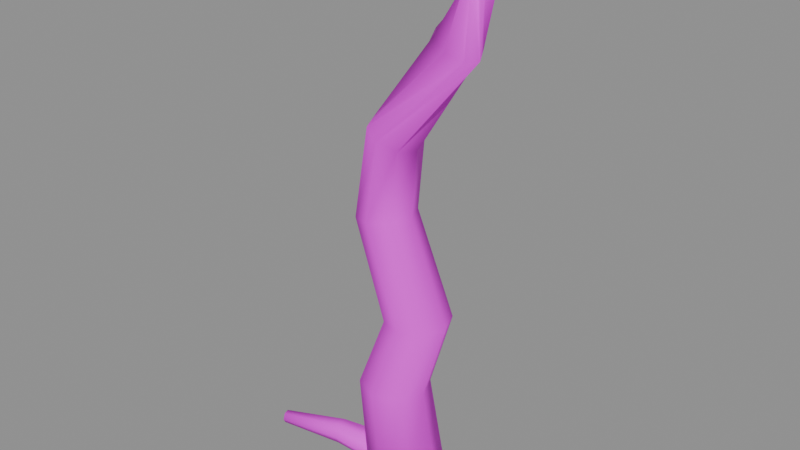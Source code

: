 # Source: trunk_main.blend  (saved by Blender 4.5.87; exported with 4.5.12 LTS)
import bpy
from mathutils import Matrix  # noqa: F401  (used for matrix-valued properties, if any)

bpy.ops.wm.read_factory_settings(use_empty=True)
scene = bpy.context.scene
scene.name = 'ComponentPackage_trunk_main'

# ---- collections
col_sea_scene_water_building_003_trunk_main = bpy.data.collections.new('SEA-SCENE-WATER-BUILDING-003-TRUNK-MAIN'); scene.collection.children.link(col_sea_scene_water_building_003_trunk_main)

# ---- images (referenced by path relative to the original .blend; pixels are not part of the script)
import os
ASSET_DIR = os.environ.get("B2B_ASSET_DIR", "")  # directory of the original .blend (textures are referenced by path, not embedded)
HERE = os.path.dirname(os.path.abspath(__file__))  # packed textures are extracted next to this script under _unpacked/

def load_image(name, relpath, width, height, colorspace="sRGB"):
    """Load a texture the original file referenced (path relative to the .blend, or extracted next to this script)."""
    p = next((c for c in (os.path.join(HERE, relpath), os.path.join(ASSET_DIR, relpath)) if relpath and os.path.exists(c)), "")
    if p:
        img = bpy.data.images.load(p, check_existing=True)
        img.name = name
    else:  # same state as the original file: an image datablock whose file is absent (Cycles renders it pink)
        img = bpy.data.images.new(name, width, height)
        img.source = "FILE"
        img.filepath = "//" + (relpath or name)
    img.colorspace_settings.name = colorspace
    return img
img_sea_cabin_timber_8x8_512_png = load_image('sea_cabin_timber_8x8_512.png', 'sea_cabin_timber_8x8_512.png', 1024, 1024, 'sRGB')

# ---- materials (node trees are filled in below, after node groups)
mat_wb003v2_sea_matte = bpy.data.materials.new('WB003V2_SEA_Matte')

# ---- material node trees
mat_wb003v2_sea_matte.use_nodes = True; mat_wb003v2_sea_matte.node_tree.nodes.clear()
_N = mat_wb003v2_sea_matte.node_tree.nodes; _L = mat_wb003v2_sea_matte.node_tree.links
n0 = _N.new('ShaderNodeBsdfPrincipled'); n0.name = '原理化 BSDF'; n0.location = (-200, 100)
n0.inputs[2].default_value = 0.78
n1 = _N.new('ShaderNodeOutputMaterial'); n1.name = '材质输出'; n1.location = (200, 100)
n2 = _N.new('ShaderNodeUVMap'); n2.name = 'UV 贴图'; n2.location = (0, 0)
n2.uv_map = 'PaletteUV'
n3 = _N.new('ShaderNodeTexImage'); n3.name = '图像纹理'; n3.location = (0, 0)
n3.image = img_sea_cabin_timber_8x8_512_png
n3.interpolation = 'Closest'
n3.extension = 'EXTEND'
_L.new(n0.outputs[0], n1.inputs[0])
_L.new(n2.outputs[0], n3.inputs[0])
_L.new(n3.outputs[0], n0.inputs[0])
n1.is_active_output = True

# ---- meshes
me_wb003v2_maintrunk_004 = bpy.data.meshes.new('WB003V2_MainTrunk.004')
me_wb003v2_maintrunk_004.from_pydata([(-0.5721, -0.0694, 0.00742), (-0.3447, -0.6676, 0.1241), (0.2326, -0.9154, 0.2932), (0.8215, -0.6676, 0.4157), (1.077, -0.0694, 0.4197), (0.8497, 0.5288, 0.303), (0.2724, 0.7766, 0.1339), (-0.3165, 0.5288, 0.0115), (-1.03, 0.1306, 2.272), (-0.8009, -0.4244, 2.255), (-0.2475, -0.6542, 2.214), (0.3059, -0.4244, 2.172), (0.5351, 0.1306, 2.155), (0.3059, 0.6856, 2.172), (-0.2475, 0.9154, 2.214), (-0.8009, 0.6856, 2.255), (-0.1652, -0.0694, 4.16), (0.04408, -0.5781, 4.188), (0.5511, -0.7888, 4.231), (1.059, -0.5781, 4.264), (1.27, -0.0694, 4.267), (1.061, 0.4393, 4.239), (0.5538, 0.65, 4.196), (0.04598, 0.4393, 4.163), (-1.195, 0.2306, 6.116), (-1.005, -0.2322, 6.145), (-0.5475, -0.4239, 6.214), (-0.08984, -0.2322, 6.282), (0.09974, 0.2306, 6.311), (-0.08984, 0.6934, 6.282), (-0.5475, 0.8851, 6.214), (-1.005, 0.6934, 6.145), (-0.5849, -0.0694, 8.455), (-0.4314, -0.486, 8.376), (-0.05303, -0.6586, 8.201), (0.3286, -0.486, 8.034), (0.4899, -0.0694, 7.972), (0.3364, 0.3472, 8.051), (-0.042, 0.5198, 8.226), (-0.4236, 0.3472, 8.393), (1.327, -0.3883, 10.21), (1.629, -0.19, 10.04), (1.711, 0.1961, 9.968), (1.524, 0.5438, 10.04), (1.178, 0.6495, 10.21), (0.8759, 0.4512, 10.39), (0.7941, 0.06511, 10.46), (0.9807, -0.2826, 10.39), (1.626, 0.2306, 12.38), (1.757, -0.09362, 12.35), (2.06, -0.2279, 12.23), (2.359, -0.09362, 12.11), (2.479, 0.2306, 12.04), (2.348, 0.5548, 12.08), (2.045, 0.6891, 12.19), (1.746, 0.5548, 12.32)], [], [(7, 6, 5, 4, 3, 2, 1, 0), (48, 49, 50, 51, 52, 53, 54, 55), (0, 1, 9, 8), (1, 2, 10, 9), (2, 3, 11, 10), (3, 4, 12, 11), (4, 5, 13, 12), (5, 6, 14, 13), (6, 7, 15, 14), (7, 0, 8, 15), (8, 9, 17, 16), (9, 10, 18, 17), (10, 11, 19, 18), (11, 12, 20, 19), (12, 13, 21, 20), (13, 14, 22, 21), (14, 15, 23, 22), (15, 8, 16, 23), (16, 17, 25, 24), (17, 18, 26, 25), (18, 19, 27, 26), (19, 20, 28, 27), (20, 21, 29, 28), (21, 22, 30, 29), (22, 23, 31, 30), (23, 16, 24, 31), (24, 25, 33, 32), (25, 26, 34, 33), (26, 27, 35, 34), (27, 28, 36, 35), (28, 29, 37, 36), (29, 30, 38, 37), (30, 31, 39, 38), (31, 24, 32, 39), (32, 33, 41, 40), (33, 34, 42, 41), (34, 35, 43, 42), (35, 36, 44, 43), (36, 37, 45, 44), (37, 38, 46, 45), (38, 39, 47, 46), (39, 32, 40, 47), (40, 41, 49, 48), (41, 42, 50, 49), (42, 43, 51, 50), (43, 44, 52, 51), (44, 45, 53, 52), (45, 46, 54, 53), (46, 47, 55, 54), (47, 40, 48, 55)])
me_wb003v2_maintrunk_004.polygons.foreach_set('use_smooth', [True] * 50)
_uv = me_wb003v2_maintrunk_004.uv_layers.new(name='PaletteUV')
_uv.uv.foreach_set('vector', [0.7155, 0.8125, 0.7073, 0.8323, 0.6875, 0.8405, 0.6677, 0.8323, 0.6595, 0.8125, 0.6677, 0.7927, 0.6875, 0.7845, 0.7073, 0.7927, 0.7155, 0.8125, 0.7073, 0.8323, 0.6875, 0.8405, 0.6677, 0.8323, 0.6595, 0.8125, 0.6677, 0.7927, 0.6875, 0.7845, 0.7073, 0.7927, 0.7155, 0.8125, 0.6875, 0.8405, 0.6595, 0.8125, 0.6875, 0.7845, 0.7155, 0.8125, 0.6875, 0.8405, 0.6595, 0.8125, 0.6875, 0.7845, 0.7155, 0.8125, 0.6875, 0.8405, 0.6595, 0.8125, 0.6875, 0.7845, 0.7155, 0.8125, 0.6875, 0.8405, 0.6595, 0.8125, 0.6875, 0.7845, 0.7155, 0.8125, 0.6875, 0.8405, 0.6595, 0.8125, 0.6875, 0.7845, 0.7155, 0.8125, 0.6875, 0.8405, 0.6595, 0.8125, 0.6875, 0.7845, 0.7155, 0.8125, 0.6875, 0.8405, 0.6595, 0.8125, 0.6875, 0.7845, 0.7155, 0.8125, 0.6875, 0.8405, 0.6595, 0.8125, 0.6875, 0.7845, 0.7155, 0.8125, 0.6875, 0.8405, 0.6595, 0.8125, 0.6875, 0.7845, 0.7155, 0.8125, 0.6875, 0.8405, 0.6595, 0.8125, 0.6875, 0.7845, 0.7155, 0.8125, 0.6875, 0.8405, 0.6595, 0.8125, 0.6875, 0.7845, 0.7155, 0.8125, 0.6875, 0.8405, 0.6595, 0.8125, 0.6875, 0.7845, 0.7155, 0.8125, 0.6875, 0.8405, 0.6595, 0.8125, 0.6875, 0.7845, 0.7155, 0.8125, 0.6875, 0.8405, 0.6595, 0.8125, 0.6875, 0.7845, 0.7155, 0.8125, 0.6875, 0.8405, 0.6595, 0.8125, 0.6875, 0.7845, 0.7155, 0.8125, 0.6875, 0.8405, 0.6595, 0.8125, 0.6875, 0.7845, 0.7155, 0.8125, 0.6875, 0.8405, 0.6595, 0.8125, 0.6875, 0.7845, 0.7155, 0.8125, 0.6875, 0.8405, 0.6595, 0.8125, 0.6875, 0.7845, 0.7155, 0.8125, 0.6875, 0.8405, 0.6595, 0.8125, 0.6875, 0.7845, 0.7155, 0.8125, 0.6875, 0.8405, 0.6595, 0.8125, 0.6875, 0.7845, 0.7155, 0.8125, 0.6875, 0.8405, 0.6595, 0.8125, 0.6875, 0.7845, 0.7155, 0.8125, 0.6875, 0.8405, 0.6595, 0.8125, 0.6875, 0.7845, 0.7155, 0.8125, 0.6875, 0.8405, 0.6595, 0.8125, 0.6875, 0.7845, 0.7155, 0.8125, 0.6875, 0.8405, 0.6595, 0.8125, 0.6875, 0.7845, 0.7155, 0.8125, 0.6875, 0.8405, 0.6595, 0.8125, 0.6875, 0.7845, 0.7155, 0.8125, 0.6875, 0.8405, 0.6595, 0.8125, 0.6875, 0.7845, 0.7155, 0.8125, 0.6875, 0.8405, 0.6595, 0.8125, 0.6875, 0.7845, 0.7155, 0.8125, 0.6875, 0.8405, 0.6595, 0.8125, 0.6875, 0.7845, 0.7155, 0.8125, 0.6875, 0.8405, 0.6595, 0.8125, 0.6875, 0.7845, 0.7155, 0.8125, 0.6875, 0.8405, 0.6595, 0.8125, 0.6875, 0.7845, 0.7155, 0.8125, 0.6875, 0.8405, 0.6595, 0.8125, 0.6875, 0.7845, 0.7155, 0.8125, 0.6875, 0.8405, 0.6595, 0.8125, 0.6875, 0.7845, 0.7155, 0.8125, 0.6875, 0.8405, 0.6595, 0.8125, 0.6875, 0.7845, 0.7155, 0.8125, 0.6875, 0.8405, 0.6595, 0.8125, 0.6875, 0.7845, 0.7155, 0.8125, 0.6875, 0.8405, 0.6595, 0.8125, 0.6875, 0.7845, 0.7155, 0.8125, 0.6875, 0.8405, 0.6595, 0.8125, 0.6875, 0.7845, 0.7155, 0.8125, 0.6875, 0.8405, 0.6595, 0.8125, 0.6875, 0.7845, 0.7155, 0.8125, 0.6875, 0.8405, 0.6595, 0.8125, 0.6875, 0.7845, 0.7155, 0.8125, 0.6875, 0.8405, 0.6595, 0.8125, 0.6875, 0.7845, 0.7155, 0.8125, 0.6875, 0.8405, 0.6595, 0.8125, 0.6875, 0.7845, 0.7155, 0.8125, 0.6875, 0.8405, 0.6595, 0.8125, 0.6875, 0.7845, 0.7155, 0.8125, 0.6875, 0.8405, 0.6595, 0.8125, 0.6875, 0.7845, 0.7155, 0.8125, 0.6875, 0.8405, 0.6595, 0.8125, 0.6875, 0.7845, 0.7155, 0.8125, 0.6875, 0.8405, 0.6595, 0.8125, 0.6875, 0.7845, 0.7155, 0.8125, 0.6875, 0.8405, 0.6595, 0.8125, 0.6875, 0.7845, 0.7155, 0.8125, 0.6875, 0.8405, 0.6595, 0.8125, 0.6875, 0.7845, 0.7155, 0.8125, 0.6875, 0.8405, 0.6595, 0.8125, 0.6875, 0.7845, 0.7155, 0.8125, 0.6875, 0.8405, 0.6595, 0.8125, 0.6875, 0.7845])
me_wb003v2_maintrunk_004.materials.append(mat_wb003v2_sea_matte)
me_wb003v2_maintrunk_004.update()
me_wb003v2_rootl_004 = bpy.data.meshes.new('WB003V2_RootL.004')
me_wb003v2_rootl_004.from_pydata([(0.1034, 0.3477, 0.3636), (0.1174, 0.1379, 0.0), (0.1665, -0.2792, 0.0), (0.2016, -0.4865, 0.3636), (0.1876, -0.2767, 0.7272), (0.1385, 0.1404, 0.7272), (-1.601, 0.008932, 0.4136), (-1.577, -0.1307, 0.1681), (-1.523, -0.409, 0.1681), (-1.494, -0.5477, 0.4136), (-1.518, -0.4081, 0.6591), (-1.572, -0.1298, 0.6591), (-2.988, -0.5281, 0.3936), (-2.966, -0.5983, 0.2663), (-2.926, -0.7396, 0.2663), (-2.907, -0.8107, 0.3936), (-2.929, -0.7406, 0.5209), (-2.969, -0.5992, 0.5209)], [], [(5, 4, 3, 2, 1, 0), (12, 13, 14, 15, 16, 17), (0, 1, 7, 6), (1, 2, 8, 7), (2, 3, 9, 8), (3, 4, 10, 9), (4, 5, 11, 10), (5, 0, 6, 11), (6, 7, 13, 12), (7, 8, 14, 13), (8, 9, 15, 14), (9, 10, 16, 15), (10, 11, 17, 16), (11, 6, 12, 17)])
me_wb003v2_rootl_004.polygons.foreach_set('use_smooth', [True] * 14)
_uv = me_wb003v2_rootl_004.uv_layers.new(name='PaletteUV')
_uv.uv.foreach_set('vector', [0.8405, 0.8125, 0.8265, 0.8367, 0.7985, 0.8367, 0.7845, 0.8125, 0.7985, 0.7883, 0.8265, 0.7883, 0.8405, 0.8125, 0.8265, 0.8367, 0.7985, 0.8367, 0.7845, 0.8125, 0.7985, 0.7883, 0.8265, 0.7883, 0.8405, 0.8125, 0.8125, 0.8405, 0.7845, 0.8125, 0.8125, 0.7845, 0.8405, 0.8125, 0.8125, 0.8405, 0.7845, 0.8125, 0.8125, 0.7845, 0.8405, 0.8125, 0.8125, 0.8405, 0.7845, 0.8125, 0.8125, 0.7845, 0.8405, 0.8125, 0.8125, 0.8405, 0.7845, 0.8125, 0.8125, 0.7845, 0.8405, 0.8125, 0.8125, 0.8405, 0.7845, 0.8125, 0.8125, 0.7845, 0.8405, 0.8125, 0.8125, 0.8405, 0.7845, 0.8125, 0.8125, 0.7845, 0.8405, 0.8125, 0.8125, 0.8405, 0.7845, 0.8125, 0.8125, 0.7845, 0.8405, 0.8125, 0.8125, 0.8405, 0.7845, 0.8125, 0.8125, 0.7845, 0.8405, 0.8125, 0.8125, 0.8405, 0.7845, 0.8125, 0.8125, 0.7845, 0.8405, 0.8125, 0.8125, 0.8405, 0.7845, 0.8125, 0.8125, 0.7845, 0.8405, 0.8125, 0.8125, 0.8405, 0.7845, 0.8125, 0.8125, 0.7845, 0.8405, 0.8125, 0.8125, 0.8405, 0.7845, 0.8125, 0.8125, 0.7845])
me_wb003v2_rootl_004.materials.append(mat_wb003v2_sea_matte)
me_wb003v2_rootl_004.update()
me_wb003v2_rootr_004 = bpy.data.meshes.new('WB003V2_RootR.004')
me_wb003v2_rootr_004.from_pydata([(0.5466, -0.3753, 0.3636), (0.5093, -0.2193, 0.08663), (0.4152, 0.08652, 0.08663), (0.3584, 0.2364, 0.3636), (0.3957, 0.08053, 0.6405), (0.4898, -0.2253, 0.6405), (1.818, 0.1249, 0.4136), (1.785, 0.2277, 0.2265), (1.72, 0.4335, 0.2265), (1.687, 0.5363, 0.4136), (1.72, 0.4335, 0.6006), (1.785, 0.2277, 0.6006), (2.988, 0.6243, 0.3636), (2.967, 0.6763, 0.2667), (2.931, 0.7825, 0.2667), (2.917, 0.8368, 0.3636), (2.938, 0.7849, 0.4605), (2.974, 0.6787, 0.4605)], [], [(5, 4, 3, 2, 1, 0), (12, 13, 14, 15, 16, 17), (0, 1, 7, 6), (1, 2, 8, 7), (2, 3, 9, 8), (3, 4, 10, 9), (4, 5, 11, 10), (5, 0, 6, 11), (6, 7, 13, 12), (7, 8, 14, 13), (8, 9, 15, 14), (9, 10, 16, 15), (10, 11, 17, 16), (11, 6, 12, 17)])
me_wb003v2_rootr_004.polygons.foreach_set('use_smooth', [True] * 14)
_uv = me_wb003v2_rootr_004.uv_layers.new(name='PaletteUV')
_uv.uv.foreach_set('vector', [0.8405, 0.8125, 0.8265, 0.8367, 0.7985, 0.8367, 0.7845, 0.8125, 0.7985, 0.7883, 0.8265, 0.7883, 0.8405, 0.8125, 0.8265, 0.8367, 0.7985, 0.8367, 0.7845, 0.8125, 0.7985, 0.7883, 0.8265, 0.7883, 0.8405, 0.8125, 0.8125, 0.8405, 0.7845, 0.8125, 0.8125, 0.7845, 0.8405, 0.8125, 0.8125, 0.8405, 0.7845, 0.8125, 0.8125, 0.7845, 0.8405, 0.8125, 0.8125, 0.8405, 0.7845, 0.8125, 0.8125, 0.7845, 0.8405, 0.8125, 0.8125, 0.8405, 0.7845, 0.8125, 0.8125, 0.7845, 0.8405, 0.8125, 0.8125, 0.8405, 0.7845, 0.8125, 0.8125, 0.7845, 0.8405, 0.8125, 0.8125, 0.8405, 0.7845, 0.8125, 0.8125, 0.7845, 0.8405, 0.8125, 0.8125, 0.8405, 0.7845, 0.8125, 0.8125, 0.7845, 0.8405, 0.8125, 0.8125, 0.8405, 0.7845, 0.8125, 0.8125, 0.7845, 0.8405, 0.8125, 0.8125, 0.8405, 0.7845, 0.8125, 0.8125, 0.7845, 0.8405, 0.8125, 0.8125, 0.8405, 0.7845, 0.8125, 0.8125, 0.7845, 0.8405, 0.8125, 0.8125, 0.8405, 0.7845, 0.8125, 0.8125, 0.7845, 0.8405, 0.8125, 0.8125, 0.8405, 0.7845, 0.8125, 0.8125, 0.7845])
me_wb003v2_rootr_004.materials.append(mat_wb003v2_sea_matte)
me_wb003v2_rootr_004.update()

# ---- objects
ob_wb003v2_maintrunk = bpy.data.objects.new('WB003V2_MainTrunk', me_wb003v2_maintrunk_004)
ob_wb003v2_rootl = bpy.data.objects.new('WB003V2_RootL', me_wb003v2_rootl_004)
ob_wb003v2_rootr = bpy.data.objects.new('WB003V2_RootR', me_wb003v2_rootr_004)

# ---- transforms, parenting, visibility, modifiers, constraints
ob_wb003v2_maintrunk.location = (0.0, 0.0, 0.0)
ob_wb003v2_rootl.location = (0.0, 0.0, 0.0)
ob_wb003v2_rootr.location = (0.0, 0.0, 0.0)

# ---- collection membership
col_sea_scene_water_building_003_trunk_main.objects.link(ob_wb003v2_maintrunk)
col_sea_scene_water_building_003_trunk_main.objects.link(ob_wb003v2_rootl)
col_sea_scene_water_building_003_trunk_main.objects.link(ob_wb003v2_rootr)

# ---- scene / render settings (as saved in the file)
scene.frame_start = 1; scene.frame_end = 250; scene.frame_set(1)
scene.render.engine = 'BLENDER_EEVEE_NEXT'
scene.render.image_settings.exr_codec = 'NONE'
scene.render.simplify_subdivision_render = 0
scene.render.simplify_child_particles_render = 0.0
scene.eevee.use_volume_custom_range = False
scene.eevee.use_fast_gi = False
scene.eevee.use_shadows = False
scene.view_settings.white_balance_temperature = 0.0
scene.view_settings.white_balance_tint = 0.0
scene.view_settings.white_balance_whitepoint = (2.97, 0.5193, -0.0414)
bpy.context.view_layer.update()

# ---- added for rendering (the .blend has no active camera and no usable light): camera, sun + grey world if the file has none
cam_auto = bpy.data.cameras.new('AutoCamera')
cam_auto.lens = 50.0
cam_auto.sensor_width = 36.0
cam_auto.clip_end = 1000.0
ob_auto_camera = bpy.data.objects.new('AutoCamera', cam_auto)
scene.collection.objects.link(ob_auto_camera)
ob_auto_camera.location = (12.8345, -15.4014, 16.4596)
ob_auto_camera.rotation_euler = (1.09748, -7.21219e-08, 0.694738)
scene.camera = ob_auto_camera
light_auto_sun = bpy.data.lights.new('AutoSun', 'SUN')
light_auto_sun.energy = 3.0
light_auto_sun.angle = 0.0523599
ob_auto_sun = bpy.data.objects.new('AutoSun', light_auto_sun)
scene.collection.objects.link(ob_auto_sun)
ob_auto_sun.rotation_euler = (0.872665, 0.174533, 0.523599)
if scene.world is None:
    world_auto = bpy.data.worlds.new('AutoWorld')
    world_auto.color = (0.3, 0.3, 0.3)
    scene.world = world_auto
bpy.context.view_layer.update()
